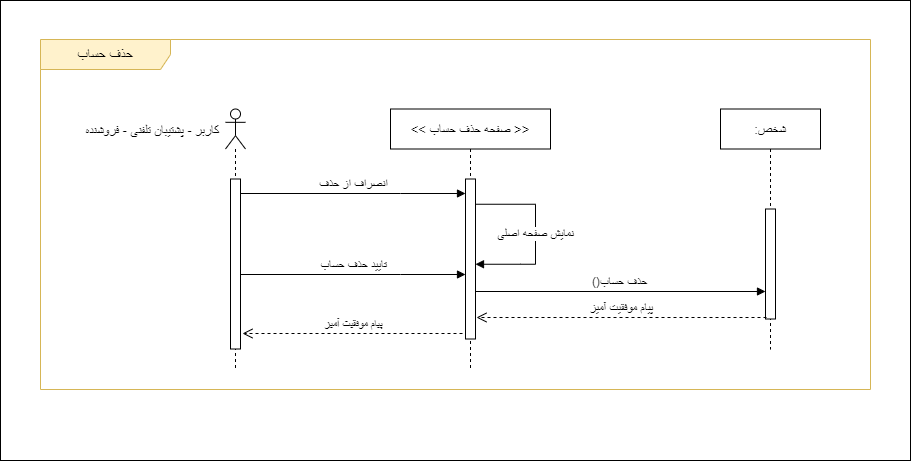

The diagram above was exported from draw.io. Its source (the exported page's mxGraphModel, read from the mxfile embedded in the PNG):
<mxGraphModel dx="1616" dy="888" grid="1" gridSize="10" guides="1" tooltips="1" connect="1" arrows="1" fold="1" page="1" pageScale="1" pageWidth="850" pageHeight="1100" math="0" shadow="0">
  <root>
    <mxCell id="o1QRUl76OhTz2VtT0RRZ-0" />
    <mxCell id="o1QRUl76OhTz2VtT0RRZ-1" parent="o1QRUl76OhTz2VtT0RRZ-0" />
    <mxCell id="5vlZE_SCTBybke0o0ErY-0" value="" style="rounded=0;whiteSpace=wrap;html=1;" parent="o1QRUl76OhTz2VtT0RRZ-1" vertex="1">
      <mxGeometry x="380" y="291" width="910" height="460" as="geometry" />
    </mxCell>
    <mxCell id="o1QRUl76OhTz2VtT0RRZ-2" value="&lt;span style=&quot;font-size: 14px;&quot;&gt;حذف حساب&lt;/span&gt;" style="shape=umlFrame;whiteSpace=wrap;html=1;pointerEvents=0;width=130;height=30;fillColor=#FFF2CC;strokeColor=#d6b656;" parent="o1QRUl76OhTz2VtT0RRZ-1" vertex="1">
      <mxGeometry x="420" y="330" width="830" height="350" as="geometry" />
    </mxCell>
    <mxCell id="o1QRUl76OhTz2VtT0RRZ-3" value="" style="shape=umlLifeline;perimeter=lifelinePerimeter;whiteSpace=wrap;html=1;container=1;dropTarget=0;collapsible=0;recursiveResize=0;outlineConnect=0;portConstraint=eastwest;newEdgeStyle={&quot;curved&quot;:0,&quot;rounded&quot;:0};participant=umlActor;size=40;" parent="o1QRUl76OhTz2VtT0RRZ-1" vertex="1">
      <mxGeometry x="605" y="399.5" width="20" height="260.5" as="geometry" />
    </mxCell>
    <mxCell id="o1QRUl76OhTz2VtT0RRZ-4" value="" style="html=1;points=[[0,0,0,0,5],[0,1,0,0,-5],[1,0,0,0,5],[1,1,0,0,-5]];perimeter=orthogonalPerimeter;outlineConnect=0;targetShapes=umlLifeline;portConstraint=eastwest;newEdgeStyle={&quot;curved&quot;:0,&quot;rounded&quot;:0};" parent="o1QRUl76OhTz2VtT0RRZ-3" vertex="1">
      <mxGeometry x="5" y="70" width="10" height="170" as="geometry" />
    </mxCell>
    <mxCell id="o1QRUl76OhTz2VtT0RRZ-5" value="&lt;font style=&quot;font-size: 13px;&quot;&gt;&amp;nbsp;کاربر - پشتیبان تلفنی - فروشنده&lt;/font&gt;" style="text;html=1;align=center;verticalAlign=middle;resizable=0;points=[];autosize=1;strokeColor=none;fillColor=none;" parent="o1QRUl76OhTz2VtT0RRZ-1" vertex="1">
      <mxGeometry x="450" y="406" width="160" height="30" as="geometry" />
    </mxCell>
    <mxCell id="o1QRUl76OhTz2VtT0RRZ-6" value="&lt;font style=&quot;font-size: 13px;&quot;&gt;:شخص&lt;/font&gt;" style="shape=umlLifeline;perimeter=lifelinePerimeter;whiteSpace=wrap;html=1;container=1;dropTarget=0;collapsible=0;recursiveResize=0;outlineConnect=0;portConstraint=eastwest;newEdgeStyle={&quot;curved&quot;:0,&quot;rounded&quot;:0};" parent="o1QRUl76OhTz2VtT0RRZ-1" vertex="1">
      <mxGeometry x="1100" y="399.5" width="100" height="240.5" as="geometry" />
    </mxCell>
    <mxCell id="o1QRUl76OhTz2VtT0RRZ-7" value="" style="html=1;points=[[0,0,0,0,5],[0,1,0,0,-5],[1,0,0,0,5],[1,1,0,0,-5]];perimeter=orthogonalPerimeter;outlineConnect=0;targetShapes=umlLifeline;portConstraint=eastwest;newEdgeStyle={&quot;curved&quot;:0,&quot;rounded&quot;:0};" parent="o1QRUl76OhTz2VtT0RRZ-6" vertex="1">
      <mxGeometry x="45" y="100" width="10" height="110" as="geometry" />
    </mxCell>
    <mxCell id="o1QRUl76OhTz2VtT0RRZ-8" value="&lt;font style=&quot;font-size: 12px;&quot;&gt;تایید حذف حساب&lt;/font&gt;" style="html=1;verticalAlign=bottom;endArrow=block;curved=0;rounded=0;" parent="o1QRUl76OhTz2VtT0RRZ-1" edge="1">
      <mxGeometry width="80" relative="1" as="geometry">
        <mxPoint x="620" y="565" as="sourcePoint" />
        <mxPoint x="845" y="565" as="targetPoint" />
        <Array as="points">
          <mxPoint x="780" y="565" />
        </Array>
      </mxGeometry>
    </mxCell>
    <mxCell id="o1QRUl76OhTz2VtT0RRZ-9" value="&lt;span style=&quot;font-size: 13px;&quot;&gt;&amp;lt;&amp;lt; صفحه حذف حساب &amp;gt;&amp;gt;&lt;/span&gt;" style="shape=umlLifeline;perimeter=lifelinePerimeter;whiteSpace=wrap;html=1;container=1;dropTarget=0;collapsible=0;recursiveResize=0;outlineConnect=0;portConstraint=eastwest;newEdgeStyle={&quot;curved&quot;:0,&quot;rounded&quot;:0};" parent="o1QRUl76OhTz2VtT0RRZ-1" vertex="1">
      <mxGeometry x="770" y="399.5" width="160" height="260.5" as="geometry" />
    </mxCell>
    <mxCell id="o1QRUl76OhTz2VtT0RRZ-10" value="" style="html=1;points=[[0,0,0,0,5],[0,1,0,0,-5],[1,0,0,0,5],[1,1,0,0,-5]];perimeter=orthogonalPerimeter;outlineConnect=0;targetShapes=umlLifeline;portConstraint=eastwest;newEdgeStyle={&quot;curved&quot;:0,&quot;rounded&quot;:0};" parent="o1QRUl76OhTz2VtT0RRZ-9" vertex="1">
      <mxGeometry x="75" y="70" width="10" height="160" as="geometry" />
    </mxCell>
    <mxCell id="o1QRUl76OhTz2VtT0RRZ-12" value="&lt;font style=&quot;font-size: 12px;&quot;&gt;()حذف حساب&lt;/font&gt;" style="html=1;verticalAlign=bottom;endArrow=block;curved=0;rounded=0;" parent="o1QRUl76OhTz2VtT0RRZ-1" edge="1">
      <mxGeometry width="80" relative="1" as="geometry">
        <mxPoint x="854.590909090909" y="582" as="sourcePoint" />
        <mxPoint x="1145" y="582" as="targetPoint" />
      </mxGeometry>
    </mxCell>
    <mxCell id="ZfVR3fNRxpFr41ZtTrVr-1" value="&lt;span style=&quot;font-size: 12px;&quot;&gt;پیام موفقیت آمیز&lt;/span&gt;" style="html=1;verticalAlign=bottom;endArrow=open;dashed=1;endSize=8;curved=0;rounded=0;" parent="o1QRUl76OhTz2VtT0RRZ-1" edge="1">
      <mxGeometry x="-0.001" relative="1" as="geometry">
        <mxPoint x="1146" y="608" as="sourcePoint" />
        <mxPoint x="856" y="608" as="targetPoint" />
        <mxPoint as="offset" />
      </mxGeometry>
    </mxCell>
    <mxCell id="ZfVR3fNRxpFr41ZtTrVr-2" value="پیام موفقیت آمیز" style="html=1;verticalAlign=bottom;endArrow=open;dashed=1;endSize=8;curved=0;rounded=0;" parent="o1QRUl76OhTz2VtT0RRZ-1" edge="1">
      <mxGeometry relative="1" as="geometry">
        <mxPoint x="842" y="624" as="sourcePoint" />
        <mxPoint x="622" y="624" as="targetPoint" />
        <mxPoint as="offset" />
      </mxGeometry>
    </mxCell>
    <mxCell id="8gdhvQowsDcTsMQVORQx-0" value="&lt;font style=&quot;font-size: 12px;&quot;&gt;نمایش صفحه اصلی&lt;/font&gt;" style="html=1;verticalAlign=bottom;endArrow=block;curved=0;rounded=0;" edge="1" parent="o1QRUl76OhTz2VtT0RRZ-1">
      <mxGeometry x="0.1" width="80" relative="1" as="geometry">
        <mxPoint x="855" y="494.75" as="sourcePoint" />
        <mxPoint x="855" y="554.75" as="targetPoint" />
        <Array as="points">
          <mxPoint x="915" y="494.75" />
          <mxPoint x="915" y="554.75" />
          <mxPoint x="900" y="554.75" />
        </Array>
        <mxPoint as="offset" />
      </mxGeometry>
    </mxCell>
    <mxCell id="QdB5JTg_udJRO8QKGri_-0" value="&lt;span style=&quot;font-size: 12px;&quot;&gt;انصراف از حذف&lt;/span&gt;" style="html=1;verticalAlign=bottom;endArrow=block;curved=0;rounded=0;" edge="1" parent="o1QRUl76OhTz2VtT0RRZ-1">
      <mxGeometry width="80" relative="1" as="geometry">
        <mxPoint x="620" y="484" as="sourcePoint" />
        <mxPoint x="845" y="484" as="targetPoint" />
        <Array as="points">
          <mxPoint x="780" y="484" />
        </Array>
      </mxGeometry>
    </mxCell>
  </root>
</mxGraphModel>